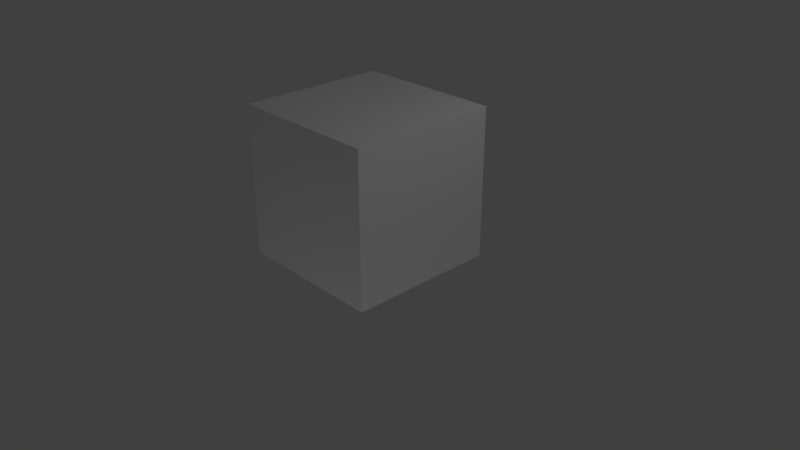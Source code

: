 # Source: jm2.blend  (saved by Blender 2.79.0; exported with 4.5.12 LTS)
import bpy
from mathutils import Matrix  # noqa: F401  (used for matrix-valued properties, if any)

bpy.ops.wm.read_factory_settings(use_empty=True)
scene = bpy.context.scene
scene.name = 'Scene'

# ---- collections
col_collection_1 = bpy.data.collections.new('Collection 1'); scene.collection.children.link(col_collection_1)

# ---- materials (node trees are filled in below, after node groups)
mat_material = bpy.data.materials.new('Material')
mat_material.alpha_threshold = 0.0
mat_material.use_transparent_shadow = False
mat_material.roughness = 0.5
mat_material.line_color = (0.0, 0.0, 0.0, 1.0)

# ---- material node trees

# ---- world
world_world = bpy.data.worlds.new('World'); scene.world = world_world
world_world.color = (0.05088, 0.05088, 0.05088)
world_world.use_sun_shadow = False
world_world.sun_shadow_jitter_overblur = 0.0
world_world.cycles.sampling_method = 'MANUAL'

# ---- cameras
cam_camera = bpy.data.cameras.new('Camera')
cam_camera.clip_end = 100.0
cam_camera.lens = 35.0
cam_camera.sensor_width = 32.0
cam_camera.sensor_height = 18.0
cam_camera.ortho_scale = 7.314
cam_camera.dof.focus_distance = 0.0
cam_camera.dof.aperture_fstop = 128.0

# ---- lights
light_lamp_002 = bpy.data.lights.new('Lamp.002', 'POINT')
light_lamp_002.transmission_factor = 0.0
light_lamp_002.cutoff_distance = 30.0
light_lamp_002.energy = 100.0
light_lamp_002.shadow_buffer_clip_start = 1.001
light_lamp_002.shadow_soft_size = 0.1
light_lamp_002.shadow_maximum_resolution = 0.006
light_lamp_002.use_absolute_resolution = True
light_lamp_001 = bpy.data.lights.new('Lamp.001', 'POINT')
light_lamp_001.transmission_factor = 0.0
light_lamp_001.cutoff_distance = 30.0
light_lamp_001.energy = 100.0
light_lamp_001.shadow_buffer_clip_start = 1.001
light_lamp_001.shadow_soft_size = 0.1
light_lamp_001.shadow_maximum_resolution = 0.006
light_lamp_001.use_absolute_resolution = True
light_lamp = bpy.data.lights.new('Lamp', 'POINT')
light_lamp.transmission_factor = 0.0
light_lamp.cutoff_distance = 30.0
light_lamp.energy = 100.0
light_lamp.shadow_buffer_clip_start = 1.001
light_lamp.shadow_soft_size = 0.1
light_lamp.shadow_maximum_resolution = 0.006
light_lamp.use_absolute_resolution = True

# ---- meshes
me_cube = bpy.data.meshes.new('Cube')
me_cube.from_pydata([(1.0, 1.0, 0.0), (1.0, -1.0, 0.0), (-1.0, -1.0, 0.0), (-1.0, 1.0, 0.0), (1.0, 1.0, 2.0), (1.0, -1.0, 2.0), (-1.0, -1.0, 2.0), (-1.0, 1.0, 2.0)], [], [(0, 1, 2, 3), (4, 7, 6, 5), (0, 4, 5, 1), (1, 5, 6, 2), (2, 6, 7, 3), (4, 0, 3, 7)])
_uv = me_cube.uv_layers.new(name='UVMap')
_uv.uv.foreach_set('vector', [0.9295, 0.2505, 0.5955, -0.01428, 0.3039, 0.2647, 0.6246, 0.4359, 1.005, 0.6659, 0.6221, 0.7979, 0.2203, 0.672, 0.5811, 0.4489, 0.9295, 0.2505, 1.005, 0.6659, 0.5811, 0.4489, 0.5955, -0.01428, 0.5955, -0.01428, 0.5811, 0.4489, 0.2203, 0.672, 0.3039, 0.2647, 0.3039, 0.2647, 0.2203, 0.672, 0.6221, 0.7979, 0.6246, 0.4359, 1.005, 0.6659, 0.9295, 0.2505, 0.6246, 0.4359, 0.6221, 0.7979])
me_cube.materials.append(mat_material)
me_cube.use_remesh_preserve_volume = False
me_cube.use_remesh_preserve_attributes = False
me_cube.use_mirror_vertex_groups = False
me_cube.update()

# ---- objects
ob_lamp_002 = bpy.data.objects.new('Lamp.002', light_lamp_002)
ob_lamp_001 = bpy.data.objects.new('Lamp.001', light_lamp_001)
ob_cube = bpy.data.objects.new('Cube', me_cube)
ob_lamp = bpy.data.objects.new('Lamp', light_lamp)
ob_camera = bpy.data.objects.new('Camera', cam_camera)

# ---- transforms, parenting, visibility, modifiers, constraints
ob_lamp_002.location = (2.737, -3.377, -4.093)
ob_lamp_002.rotation_euler = (0.6503, 0.05522, 1.866)
ob_lamp_002.lock_rotations_4d = False
ob_lamp_002.empty_display_type = 'ARROWS'
ob_lamp_002.color = (0.0, 0.0, 0.0, 0.0)
ob_lamp_002.lineart.crease_threshold = 0.0
ob_lamp_001.location = (-4.931, 3.926, -1.969)
ob_lamp_001.rotation_euler = (0.6503, 0.05522, 1.866)
ob_lamp_001.lock_rotations_4d = False
ob_lamp_001.empty_display_type = 'ARROWS'
ob_lamp_001.color = (0.0, 0.0, 0.0, 0.0)
ob_lamp_001.lineart.crease_threshold = 0.0
ob_cube.location = (0.0, 0.0, 0.0)
ob_cube.lock_rotations_4d = False
ob_cube.empty_display_type = 'ARROWS'
ob_cube.lineart.crease_threshold = 0.0
ob_lamp.location = (4.076, 1.005, 5.904)
ob_lamp.rotation_euler = (0.6503, 0.05522, 1.866)
ob_lamp.lock_rotations_4d = False
ob_lamp.empty_display_type = 'ARROWS'
ob_lamp.color = (0.0, 0.0, 0.0, 0.0)
ob_lamp.lineart.crease_threshold = 0.0
ob_camera.location = (7.481, -6.508, 5.344)
ob_camera.rotation_euler = (1.109, 0.0, 0.8149)
ob_camera.lock_rotations_4d = False
ob_camera.empty_display_type = 'ARROWS'
ob_camera.color = (0.0, 0.0, 0.0, 0.0)
ob_camera.display_type = 'WIRE'
ob_camera.lineart.crease_threshold = 0.0

# ---- collection membership
col_collection_1.objects.link(ob_lamp_002)
col_collection_1.objects.link(ob_lamp_001)
col_collection_1.objects.link(ob_cube)
col_collection_1.objects.link(ob_lamp)
col_collection_1.objects.link(ob_camera)

# ---- scene / render settings (as saved in the file)
scene.camera = ob_camera
scene.frame_start = 1; scene.frame_end = 250; scene.frame_set(1)
scene.render.engine = 'BLENDER_EEVEE_NEXT'
scene.render.resolution_percentage = 50
scene.render.dither_intensity = 0.0
scene.cycles.use_denoising = False
scene.cycles.samples = 128
scene.cycles.sampling_pattern = 'TABULATED_SOBOL'
scene.cycles.use_adaptive_sampling = False
scene.cycles.use_light_tree = False
scene.cycles.blur_glossy = 0.0
scene.cycles.sample_clamp_indirect = 0.0
scene.view_settings.view_transform = 'Standard'
bpy.context.view_layer.update()
